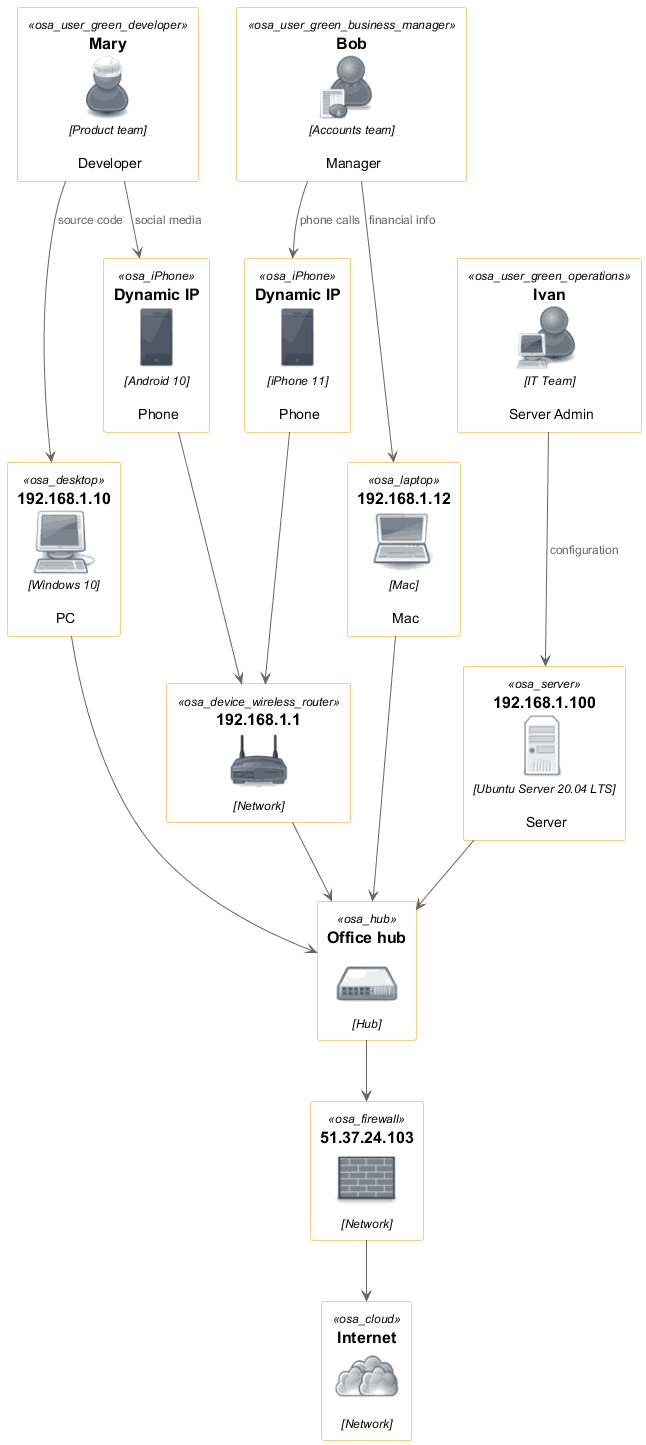

The diagram above was rendered by PlantUML. Its source (embedded in the PNG):
@startuml

!define osaPuml https://raw.githubusercontent.com/Crashedmind/PlantUML-opensecurityarchitecture2-icons/master
!include osaPuml/Common.puml
!include osaPuml/User/all.puml
!include osaPuml/Hardware/all.puml
!include osaPuml/Misc/all.puml
!include osaPuml/Server/all.puml
!include osaPuml/Site/all.puml

'. Mary is a Developer in the Product team. She has a Windows 10 PC and an Android phone.
'. Bob is a Manager in the Accounts team. He has Mac and an iPhone.
'. Ivan is an IT guy who looks after the server. 
'. They connect to the network hub, and via a firewall to the Internet.


' Users

osa_user_green_developer(Mary, "Mary", "Product team", "Developer")
osa_user_green_operations(Ivan, "Ivan", "IT Team", "Server Admin")
osa_user_green_business_manager(Bob, "Bob", "Accounts team", "Manager")

' Devices
osa_desktop(pc, "192.168.1.10", "Windows 10", "PC")
osa_laptop(mac, "192.168.1.12", "Mac", "Mac")
osa_iPhone(iphone, "Dynamic IP", "iPhone 11", "Phone")
osa_iPhone(android, "Dynamic IP", "Android 10", "Phone")
osa_server(server, "192.168.1.100", "Ubuntu Server 20.04 LTS", "Server")

' Network
osa_device_wireless_router(wifiAP, "192.168.1.1", "Network")
osa_hub(hub, "Office hub", "Hub")
osa_firewall(firewall, "51.37.24.103", "Network")
osa_cloud(cloud, "Internet", "Network")


Mary --> pc: source code
Mary --> android: social media

Bob --> mac: financial info
Bob --> iphone: phone calls


Ivan --> server: configuration

iphone --> wifiAP
android --> wifiAP
wifiAP --> hub

server --> hub
mac --> hub
pc --> hub


hub --> firewall

firewall --> cloud
@enduml